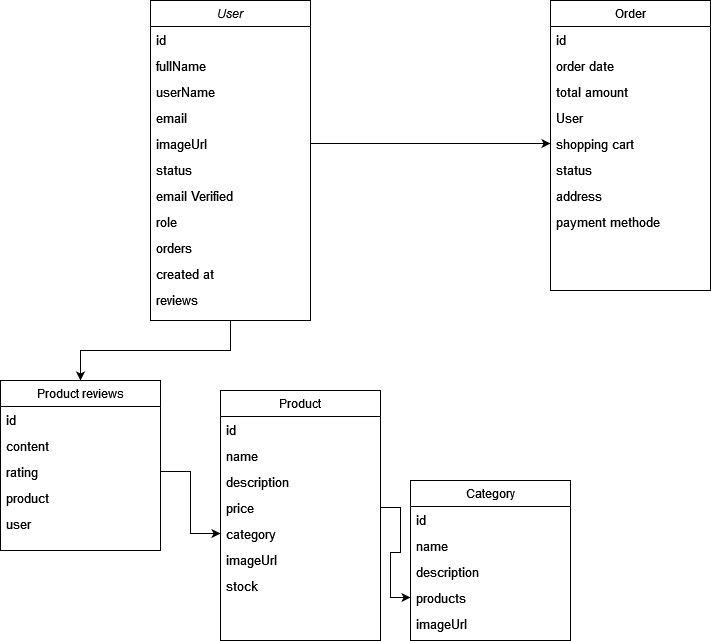

The diagram above was exported from draw.io. Its source (the exported page's mxGraphModel, read from the mxfile embedded in the PNG):
<mxGraphModel dx="1050" dy="566" grid="1" gridSize="10" guides="1" tooltips="1" connect="1" arrows="1" fold="1" page="1" pageScale="1" pageWidth="827" pageHeight="1169" math="0" shadow="0">
  <root>
    <mxCell id="WIyWlLk6GJQsqaUBKTNV-0" />
    <mxCell id="WIyWlLk6GJQsqaUBKTNV-1" parent="WIyWlLk6GJQsqaUBKTNV-0" />
    <mxCell id="BaJ5Ui0PLg6r1sz_k7TT-48" style="edgeStyle=orthogonalEdgeStyle;rounded=0;orthogonalLoop=1;jettySize=auto;html=1;entryX=0.5;entryY=0;entryDx=0;entryDy=0;" edge="1" parent="WIyWlLk6GJQsqaUBKTNV-1" source="zkfFHV4jXpPFQw0GAbJ--0" target="BaJ5Ui0PLg6r1sz_k7TT-40">
      <mxGeometry relative="1" as="geometry" />
    </mxCell>
    <mxCell id="zkfFHV4jXpPFQw0GAbJ--0" value="User" style="swimlane;fontStyle=2;align=center;verticalAlign=top;childLayout=stackLayout;horizontal=1;startSize=26;horizontalStack=0;resizeParent=1;resizeLast=0;collapsible=1;marginBottom=0;rounded=0;shadow=0;strokeWidth=1;" parent="WIyWlLk6GJQsqaUBKTNV-1" vertex="1">
      <mxGeometry x="170" y="40" width="160" height="320" as="geometry">
        <mxRectangle x="230" y="140" width="160" height="26" as="alternateBounds" />
      </mxGeometry>
    </mxCell>
    <mxCell id="BaJ5Ui0PLg6r1sz_k7TT-0" value="id" style="text;align=left;verticalAlign=top;spacingLeft=4;spacingRight=4;overflow=hidden;rotatable=0;points=[[0,0.5],[1,0.5]];portConstraint=eastwest;fontSize=13;" vertex="1" parent="zkfFHV4jXpPFQw0GAbJ--0">
      <mxGeometry y="26" width="160" height="26" as="geometry" />
    </mxCell>
    <mxCell id="BaJ5Ui0PLg6r1sz_k7TT-2" value="fullName" style="text;align=left;verticalAlign=top;spacingLeft=4;spacingRight=4;overflow=hidden;rotatable=0;points=[[0,0.5],[1,0.5]];portConstraint=eastwest;fontSize=13;" vertex="1" parent="zkfFHV4jXpPFQw0GAbJ--0">
      <mxGeometry y="52" width="160" height="26" as="geometry" />
    </mxCell>
    <mxCell id="BaJ5Ui0PLg6r1sz_k7TT-3" value="userName" style="text;align=left;verticalAlign=top;spacingLeft=4;spacingRight=4;overflow=hidden;rotatable=0;points=[[0,0.5],[1,0.5]];portConstraint=eastwest;fontSize=13;" vertex="1" parent="zkfFHV4jXpPFQw0GAbJ--0">
      <mxGeometry y="78" width="160" height="26" as="geometry" />
    </mxCell>
    <mxCell id="BaJ5Ui0PLg6r1sz_k7TT-4" value="email" style="text;align=left;verticalAlign=top;spacingLeft=4;spacingRight=4;overflow=hidden;rotatable=0;points=[[0,0.5],[1,0.5]];portConstraint=eastwest;fontSize=13;" vertex="1" parent="zkfFHV4jXpPFQw0GAbJ--0">
      <mxGeometry y="104" width="160" height="26" as="geometry" />
    </mxCell>
    <mxCell id="BaJ5Ui0PLg6r1sz_k7TT-5" value="imageUrl" style="text;align=left;verticalAlign=top;spacingLeft=4;spacingRight=4;overflow=hidden;rotatable=0;points=[[0,0.5],[1,0.5]];portConstraint=eastwest;strokeWidth=1;fontSize=13;" vertex="1" parent="zkfFHV4jXpPFQw0GAbJ--0">
      <mxGeometry y="130" width="160" height="26" as="geometry" />
    </mxCell>
    <mxCell id="BaJ5Ui0PLg6r1sz_k7TT-6" value="status" style="text;align=left;verticalAlign=top;spacingLeft=4;spacingRight=4;overflow=hidden;rotatable=0;points=[[0,0.5],[1,0.5]];portConstraint=eastwest;strokeWidth=2;fontSize=13;" vertex="1" parent="zkfFHV4jXpPFQw0GAbJ--0">
      <mxGeometry y="156" width="160" height="26" as="geometry" />
    </mxCell>
    <mxCell id="BaJ5Ui0PLg6r1sz_k7TT-7" value="email Verified" style="text;align=left;verticalAlign=top;spacingLeft=4;spacingRight=4;overflow=hidden;rotatable=0;points=[[0,0.5],[1,0.5]];portConstraint=eastwest;strokeWidth=2;fontSize=13;" vertex="1" parent="zkfFHV4jXpPFQw0GAbJ--0">
      <mxGeometry y="182" width="160" height="26" as="geometry" />
    </mxCell>
    <mxCell id="BaJ5Ui0PLg6r1sz_k7TT-8" value="role" style="text;align=left;verticalAlign=top;spacingLeft=4;spacingRight=4;overflow=hidden;rotatable=0;points=[[0,0.5],[1,0.5]];portConstraint=eastwest;strokeWidth=2;fontSize=13;" vertex="1" parent="zkfFHV4jXpPFQw0GAbJ--0">
      <mxGeometry y="208" width="160" height="26" as="geometry" />
    </mxCell>
    <mxCell id="BaJ5Ui0PLg6r1sz_k7TT-9" value="orders" style="text;align=left;verticalAlign=top;spacingLeft=4;spacingRight=4;overflow=hidden;rotatable=0;points=[[0,0.5],[1,0.5]];portConstraint=eastwest;strokeWidth=2;fontSize=13;" vertex="1" parent="zkfFHV4jXpPFQw0GAbJ--0">
      <mxGeometry y="234" width="160" height="26" as="geometry" />
    </mxCell>
    <mxCell id="BaJ5Ui0PLg6r1sz_k7TT-10" value="created at" style="text;align=left;verticalAlign=top;spacingLeft=4;spacingRight=4;overflow=hidden;rotatable=0;points=[[0,0.5],[1,0.5]];portConstraint=eastwest;strokeWidth=2;fontSize=13;" vertex="1" parent="zkfFHV4jXpPFQw0GAbJ--0">
      <mxGeometry y="260" width="160" height="26" as="geometry" />
    </mxCell>
    <mxCell id="BaJ5Ui0PLg6r1sz_k7TT-39" value="reviews" style="text;align=left;verticalAlign=top;spacingLeft=4;spacingRight=4;overflow=hidden;rotatable=0;points=[[0,0.5],[1,0.5]];portConstraint=eastwest;strokeWidth=2;fontSize=13;" vertex="1" parent="zkfFHV4jXpPFQw0GAbJ--0">
      <mxGeometry y="286" width="160" height="26" as="geometry" />
    </mxCell>
    <mxCell id="zkfFHV4jXpPFQw0GAbJ--17" value="Product" style="swimlane;fontStyle=0;align=center;verticalAlign=top;childLayout=stackLayout;horizontal=1;startSize=26;horizontalStack=0;resizeParent=1;resizeLast=0;collapsible=1;marginBottom=0;rounded=0;shadow=0;strokeWidth=1;" parent="WIyWlLk6GJQsqaUBKTNV-1" vertex="1">
      <mxGeometry x="240" y="430" width="160" height="250" as="geometry">
        <mxRectangle x="550" y="140" width="160" height="26" as="alternateBounds" />
      </mxGeometry>
    </mxCell>
    <mxCell id="BaJ5Ui0PLg6r1sz_k7TT-12" value="id" style="text;align=left;verticalAlign=top;spacingLeft=4;spacingRight=4;overflow=hidden;rotatable=0;points=[[0,0.5],[1,0.5]];portConstraint=eastwest;strokeWidth=2;fontSize=13;" vertex="1" parent="zkfFHV4jXpPFQw0GAbJ--17">
      <mxGeometry y="26" width="160" height="26" as="geometry" />
    </mxCell>
    <mxCell id="BaJ5Ui0PLg6r1sz_k7TT-13" value="name" style="text;align=left;verticalAlign=top;spacingLeft=4;spacingRight=4;overflow=hidden;rotatable=0;points=[[0,0.5],[1,0.5]];portConstraint=eastwest;strokeWidth=2;fontSize=13;" vertex="1" parent="zkfFHV4jXpPFQw0GAbJ--17">
      <mxGeometry y="52" width="160" height="26" as="geometry" />
    </mxCell>
    <mxCell id="BaJ5Ui0PLg6r1sz_k7TT-14" value="description" style="text;align=left;verticalAlign=top;spacingLeft=4;spacingRight=4;overflow=hidden;rotatable=0;points=[[0,0.5],[1,0.5]];portConstraint=eastwest;strokeWidth=2;fontSize=13;" vertex="1" parent="zkfFHV4jXpPFQw0GAbJ--17">
      <mxGeometry y="78" width="160" height="26" as="geometry" />
    </mxCell>
    <mxCell id="BaJ5Ui0PLg6r1sz_k7TT-15" value="price" style="text;align=left;verticalAlign=top;spacingLeft=4;spacingRight=4;overflow=hidden;rotatable=0;points=[[0,0.5],[1,0.5]];portConstraint=eastwest;strokeWidth=2;fontSize=13;" vertex="1" parent="zkfFHV4jXpPFQw0GAbJ--17">
      <mxGeometry y="104" width="160" height="26" as="geometry" />
    </mxCell>
    <mxCell id="BaJ5Ui0PLg6r1sz_k7TT-16" value="category" style="text;align=left;verticalAlign=top;spacingLeft=4;spacingRight=4;overflow=hidden;rotatable=0;points=[[0,0.5],[1,0.5]];portConstraint=eastwest;strokeWidth=2;fontSize=13;" vertex="1" parent="zkfFHV4jXpPFQw0GAbJ--17">
      <mxGeometry y="130" width="160" height="26" as="geometry" />
    </mxCell>
    <mxCell id="BaJ5Ui0PLg6r1sz_k7TT-17" value="imageUrl" style="text;align=left;verticalAlign=top;spacingLeft=4;spacingRight=4;overflow=hidden;rotatable=0;points=[[0,0.5],[1,0.5]];portConstraint=eastwest;strokeWidth=2;fontSize=13;" vertex="1" parent="zkfFHV4jXpPFQw0GAbJ--17">
      <mxGeometry y="156" width="160" height="26" as="geometry" />
    </mxCell>
    <mxCell id="BaJ5Ui0PLg6r1sz_k7TT-18" value="stock" style="text;align=left;verticalAlign=top;spacingLeft=4;spacingRight=4;overflow=hidden;rotatable=0;points=[[0,0.5],[1,0.5]];portConstraint=eastwest;strokeWidth=2;fontSize=13;" vertex="1" parent="zkfFHV4jXpPFQw0GAbJ--17">
      <mxGeometry y="182" width="160" height="26" as="geometry" />
    </mxCell>
    <mxCell id="BaJ5Ui0PLg6r1sz_k7TT-19" value="Category" style="swimlane;fontStyle=0;align=center;verticalAlign=top;childLayout=stackLayout;horizontal=1;startSize=26;horizontalStack=0;resizeParent=1;resizeLast=0;collapsible=1;marginBottom=0;rounded=0;shadow=0;strokeWidth=1;" vertex="1" parent="WIyWlLk6GJQsqaUBKTNV-1">
      <mxGeometry x="430" y="520" width="160" height="160" as="geometry">
        <mxRectangle x="550" y="140" width="160" height="26" as="alternateBounds" />
      </mxGeometry>
    </mxCell>
    <mxCell id="BaJ5Ui0PLg6r1sz_k7TT-20" value="id" style="text;align=left;verticalAlign=top;spacingLeft=4;spacingRight=4;overflow=hidden;rotatable=0;points=[[0,0.5],[1,0.5]];portConstraint=eastwest;strokeWidth=2;fontSize=13;" vertex="1" parent="BaJ5Ui0PLg6r1sz_k7TT-19">
      <mxGeometry y="26" width="160" height="26" as="geometry" />
    </mxCell>
    <mxCell id="BaJ5Ui0PLg6r1sz_k7TT-21" value="name" style="text;align=left;verticalAlign=top;spacingLeft=4;spacingRight=4;overflow=hidden;rotatable=0;points=[[0,0.5],[1,0.5]];portConstraint=eastwest;strokeWidth=2;fontSize=13;" vertex="1" parent="BaJ5Ui0PLg6r1sz_k7TT-19">
      <mxGeometry y="52" width="160" height="26" as="geometry" />
    </mxCell>
    <mxCell id="BaJ5Ui0PLg6r1sz_k7TT-22" value="description" style="text;align=left;verticalAlign=top;spacingLeft=4;spacingRight=4;overflow=hidden;rotatable=0;points=[[0,0.5],[1,0.5]];portConstraint=eastwest;strokeWidth=2;fontSize=13;" vertex="1" parent="BaJ5Ui0PLg6r1sz_k7TT-19">
      <mxGeometry y="78" width="160" height="26" as="geometry" />
    </mxCell>
    <mxCell id="BaJ5Ui0PLg6r1sz_k7TT-24" value="products" style="text;align=left;verticalAlign=top;spacingLeft=4;spacingRight=4;overflow=hidden;rotatable=0;points=[[0,0.5],[1,0.5]];portConstraint=eastwest;strokeWidth=2;fontSize=13;" vertex="1" parent="BaJ5Ui0PLg6r1sz_k7TT-19">
      <mxGeometry y="104" width="160" height="26" as="geometry" />
    </mxCell>
    <mxCell id="BaJ5Ui0PLg6r1sz_k7TT-25" value="imageUrl" style="text;align=left;verticalAlign=top;spacingLeft=4;spacingRight=4;overflow=hidden;rotatable=0;points=[[0,0.5],[1,0.5]];portConstraint=eastwest;strokeWidth=2;fontSize=13;" vertex="1" parent="BaJ5Ui0PLg6r1sz_k7TT-19">
      <mxGeometry y="130" width="160" height="26" as="geometry" />
    </mxCell>
    <mxCell id="BaJ5Ui0PLg6r1sz_k7TT-27" style="edgeStyle=orthogonalEdgeStyle;rounded=0;orthogonalLoop=1;jettySize=auto;html=1;entryX=0;entryY=0.5;entryDx=0;entryDy=0;" edge="1" parent="WIyWlLk6GJQsqaUBKTNV-1" source="BaJ5Ui0PLg6r1sz_k7TT-15" target="BaJ5Ui0PLg6r1sz_k7TT-24">
      <mxGeometry relative="1" as="geometry" />
    </mxCell>
    <mxCell id="BaJ5Ui0PLg6r1sz_k7TT-28" value="Order" style="swimlane;fontStyle=0;align=center;verticalAlign=top;childLayout=stackLayout;horizontal=1;startSize=26;horizontalStack=0;resizeParent=1;resizeLast=0;collapsible=1;marginBottom=0;rounded=0;shadow=0;strokeWidth=1;" vertex="1" parent="WIyWlLk6GJQsqaUBKTNV-1">
      <mxGeometry x="570" y="40" width="160" height="290" as="geometry">
        <mxRectangle x="550" y="140" width="160" height="26" as="alternateBounds" />
      </mxGeometry>
    </mxCell>
    <mxCell id="BaJ5Ui0PLg6r1sz_k7TT-29" value="id" style="text;align=left;verticalAlign=top;spacingLeft=4;spacingRight=4;overflow=hidden;rotatable=0;points=[[0,0.5],[1,0.5]];portConstraint=eastwest;strokeWidth=2;fontSize=13;" vertex="1" parent="BaJ5Ui0PLg6r1sz_k7TT-28">
      <mxGeometry y="26" width="160" height="26" as="geometry" />
    </mxCell>
    <mxCell id="BaJ5Ui0PLg6r1sz_k7TT-30" value="order date" style="text;align=left;verticalAlign=top;spacingLeft=4;spacingRight=4;overflow=hidden;rotatable=0;points=[[0,0.5],[1,0.5]];portConstraint=eastwest;strokeWidth=2;fontSize=13;" vertex="1" parent="BaJ5Ui0PLg6r1sz_k7TT-28">
      <mxGeometry y="52" width="160" height="26" as="geometry" />
    </mxCell>
    <mxCell id="BaJ5Ui0PLg6r1sz_k7TT-31" value="total amount" style="text;align=left;verticalAlign=top;spacingLeft=4;spacingRight=4;overflow=hidden;rotatable=0;points=[[0,0.5],[1,0.5]];portConstraint=eastwest;strokeWidth=2;fontSize=13;" vertex="1" parent="BaJ5Ui0PLg6r1sz_k7TT-28">
      <mxGeometry y="78" width="160" height="26" as="geometry" />
    </mxCell>
    <mxCell id="BaJ5Ui0PLg6r1sz_k7TT-32" value="User" style="text;align=left;verticalAlign=top;spacingLeft=4;spacingRight=4;overflow=hidden;rotatable=0;points=[[0,0.5],[1,0.5]];portConstraint=eastwest;strokeWidth=2;fontSize=13;" vertex="1" parent="BaJ5Ui0PLg6r1sz_k7TT-28">
      <mxGeometry y="104" width="160" height="26" as="geometry" />
    </mxCell>
    <mxCell id="BaJ5Ui0PLg6r1sz_k7TT-33" value="shopping cart" style="text;align=left;verticalAlign=top;spacingLeft=4;spacingRight=4;overflow=hidden;rotatable=0;points=[[0,0.5],[1,0.5]];portConstraint=eastwest;strokeWidth=2;fontSize=13;" vertex="1" parent="BaJ5Ui0PLg6r1sz_k7TT-28">
      <mxGeometry y="130" width="160" height="26" as="geometry" />
    </mxCell>
    <mxCell id="BaJ5Ui0PLg6r1sz_k7TT-34" value="status" style="text;align=left;verticalAlign=top;spacingLeft=4;spacingRight=4;overflow=hidden;rotatable=0;points=[[0,0.5],[1,0.5]];portConstraint=eastwest;strokeWidth=2;fontSize=13;" vertex="1" parent="BaJ5Ui0PLg6r1sz_k7TT-28">
      <mxGeometry y="156" width="160" height="26" as="geometry" />
    </mxCell>
    <mxCell id="BaJ5Ui0PLg6r1sz_k7TT-35" value="address" style="text;align=left;verticalAlign=top;spacingLeft=4;spacingRight=4;overflow=hidden;rotatable=0;points=[[0,0.5],[1,0.5]];portConstraint=eastwest;strokeWidth=2;fontSize=13;" vertex="1" parent="BaJ5Ui0PLg6r1sz_k7TT-28">
      <mxGeometry y="182" width="160" height="26" as="geometry" />
    </mxCell>
    <mxCell id="BaJ5Ui0PLg6r1sz_k7TT-36" value="payment methode" style="text;align=left;verticalAlign=top;spacingLeft=4;spacingRight=4;overflow=hidden;rotatable=0;points=[[0,0.5],[1,0.5]];portConstraint=eastwest;strokeWidth=2;fontSize=13;" vertex="1" parent="BaJ5Ui0PLg6r1sz_k7TT-28">
      <mxGeometry y="208" width="160" height="26" as="geometry" />
    </mxCell>
    <mxCell id="BaJ5Ui0PLg6r1sz_k7TT-37" style="edgeStyle=orthogonalEdgeStyle;rounded=0;orthogonalLoop=1;jettySize=auto;html=1;" edge="1" parent="WIyWlLk6GJQsqaUBKTNV-1" source="BaJ5Ui0PLg6r1sz_k7TT-5" target="BaJ5Ui0PLg6r1sz_k7TT-33">
      <mxGeometry relative="1" as="geometry" />
    </mxCell>
    <mxCell id="BaJ5Ui0PLg6r1sz_k7TT-40" value="Product reviews" style="swimlane;fontStyle=0;align=center;verticalAlign=top;childLayout=stackLayout;horizontal=1;startSize=26;horizontalStack=0;resizeParent=1;resizeLast=0;collapsible=1;marginBottom=0;rounded=0;shadow=0;strokeWidth=1;" vertex="1" parent="WIyWlLk6GJQsqaUBKTNV-1">
      <mxGeometry x="20" y="420" width="160" height="170" as="geometry">
        <mxRectangle x="550" y="140" width="160" height="26" as="alternateBounds" />
      </mxGeometry>
    </mxCell>
    <mxCell id="BaJ5Ui0PLg6r1sz_k7TT-41" value="id" style="text;align=left;verticalAlign=top;spacingLeft=4;spacingRight=4;overflow=hidden;rotatable=0;points=[[0,0.5],[1,0.5]];portConstraint=eastwest;strokeWidth=2;fontSize=13;" vertex="1" parent="BaJ5Ui0PLg6r1sz_k7TT-40">
      <mxGeometry y="26" width="160" height="26" as="geometry" />
    </mxCell>
    <mxCell id="BaJ5Ui0PLg6r1sz_k7TT-42" value="content" style="text;align=left;verticalAlign=top;spacingLeft=4;spacingRight=4;overflow=hidden;rotatable=0;points=[[0,0.5],[1,0.5]];portConstraint=eastwest;strokeWidth=2;fontSize=13;" vertex="1" parent="BaJ5Ui0PLg6r1sz_k7TT-40">
      <mxGeometry y="52" width="160" height="26" as="geometry" />
    </mxCell>
    <mxCell id="BaJ5Ui0PLg6r1sz_k7TT-43" value="rating" style="text;align=left;verticalAlign=top;spacingLeft=4;spacingRight=4;overflow=hidden;rotatable=0;points=[[0,0.5],[1,0.5]];portConstraint=eastwest;strokeWidth=2;fontSize=13;" vertex="1" parent="BaJ5Ui0PLg6r1sz_k7TT-40">
      <mxGeometry y="78" width="160" height="26" as="geometry" />
    </mxCell>
    <mxCell id="BaJ5Ui0PLg6r1sz_k7TT-44" value="product" style="text;align=left;verticalAlign=top;spacingLeft=4;spacingRight=4;overflow=hidden;rotatable=0;points=[[0,0.5],[1,0.5]];portConstraint=eastwest;strokeWidth=2;fontSize=13;" vertex="1" parent="BaJ5Ui0PLg6r1sz_k7TT-40">
      <mxGeometry y="104" width="160" height="26" as="geometry" />
    </mxCell>
    <mxCell id="BaJ5Ui0PLg6r1sz_k7TT-45" value="user" style="text;align=left;verticalAlign=top;spacingLeft=4;spacingRight=4;overflow=hidden;rotatable=0;points=[[0,0.5],[1,0.5]];portConstraint=eastwest;strokeWidth=2;fontSize=13;" vertex="1" parent="BaJ5Ui0PLg6r1sz_k7TT-40">
      <mxGeometry y="130" width="160" height="26" as="geometry" />
    </mxCell>
    <mxCell id="BaJ5Ui0PLg6r1sz_k7TT-49" style="edgeStyle=orthogonalEdgeStyle;rounded=0;orthogonalLoop=1;jettySize=auto;html=1;entryX=0;entryY=0.5;entryDx=0;entryDy=0;" edge="1" parent="WIyWlLk6GJQsqaUBKTNV-1" source="BaJ5Ui0PLg6r1sz_k7TT-43" target="BaJ5Ui0PLg6r1sz_k7TT-16">
      <mxGeometry relative="1" as="geometry" />
    </mxCell>
  </root>
</mxGraphModel>